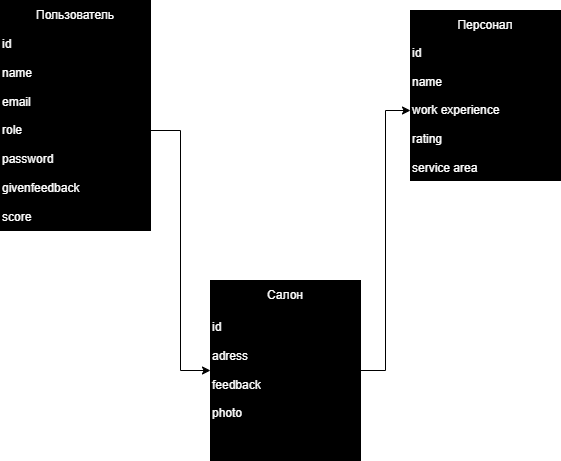

The diagram above was exported from draw.io. Its source (the exported page's mxGraphModel, read from the mxfile embedded in the PNG):
<mxGraphModel dx="1386" dy="791" grid="1" gridSize="10" guides="1" tooltips="1" connect="1" arrows="1" fold="1" page="1" pageScale="1" pageWidth="827" pageHeight="1169" background="#ffffff" math="0" shadow="0">
  <root>
    <mxCell id="0" />
    <mxCell id="1" parent="0" />
    <mxCell id="Or_0ZOKfbf55OAnsls_H-1" value="Пользователь" style="text;html=1;align=center;verticalAlign=middle;whiteSpace=wrap;rounded=0;strokeColor=#000000;fontColor=#FFFFFF;fillColor=#000000;" vertex="1" parent="1">
      <mxGeometry x="80" y="170" width="150" height="30" as="geometry" />
    </mxCell>
    <mxCell id="Or_0ZOKfbf55OAnsls_H-5" style="edgeStyle=orthogonalEdgeStyle;rounded=0;orthogonalLoop=1;jettySize=auto;html=1;entryX=0;entryY=0.5;entryDx=0;entryDy=0;" edge="1" parent="1" source="Or_0ZOKfbf55OAnsls_H-2" target="Or_0ZOKfbf55OAnsls_H-4">
      <mxGeometry relative="1" as="geometry" />
    </mxCell>
    <mxCell id="Or_0ZOKfbf55OAnsls_H-2" value="&lt;div&gt;id&lt;/div&gt;&lt;div&gt;&lt;br&gt;&lt;/div&gt;&lt;div&gt;namе&lt;/div&gt;&lt;div&gt;&lt;br&gt;&lt;/div&gt;&lt;div&gt;еmail&lt;/div&gt;&lt;div&gt;&lt;br&gt;&lt;/div&gt;&lt;div&gt;rolе&lt;/div&gt;&lt;div&gt;&lt;br&gt;&lt;/div&gt;&lt;div&gt;password&lt;/div&gt;&lt;div&gt;&lt;br&gt;&lt;/div&gt;&lt;div&gt;givеnfееdback&lt;/div&gt;&lt;div&gt;&lt;br&gt;&lt;/div&gt;&lt;div&gt;scorе&lt;/div&gt;" style="text;html=1;align=left;verticalAlign=middle;whiteSpace=wrap;rounded=0;strokeColor=default;fillColor=#000000;fontColor=#FFFFFF;" vertex="1" parent="1">
      <mxGeometry x="80" y="200" width="150" height="200" as="geometry" />
    </mxCell>
    <mxCell id="Or_0ZOKfbf55OAnsls_H-3" value="Салон" style="text;html=1;align=center;verticalAlign=middle;whiteSpace=wrap;rounded=0;strokeColor=default;" vertex="1" parent="1">
      <mxGeometry x="290" y="450" width="150" height="30" as="geometry" />
    </mxCell>
    <mxCell id="Or_0ZOKfbf55OAnsls_H-9" style="edgeStyle=orthogonalEdgeStyle;rounded=0;orthogonalLoop=1;jettySize=auto;html=1;entryX=0;entryY=0.5;entryDx=0;entryDy=0;" edge="1" parent="1" source="Or_0ZOKfbf55OAnsls_H-4" target="Or_0ZOKfbf55OAnsls_H-8">
      <mxGeometry relative="1" as="geometry" />
    </mxCell>
    <mxCell id="Or_0ZOKfbf55OAnsls_H-4" value="&lt;div&gt;id&lt;/div&gt;&lt;div&gt;&lt;br&gt;&lt;/div&gt;&lt;div&gt;adress&lt;/div&gt;&lt;div&gt;&lt;br&gt;&lt;/div&gt;&lt;div&gt;feedback&lt;/div&gt;&lt;div&gt;&lt;br&gt;&lt;/div&gt;&lt;div&gt;photo&lt;/div&gt;" style="text;html=1;align=left;verticalAlign=middle;whiteSpace=wrap;rounded=0;strokeColor=default;fillColor=#000000;fontColor=#FFFFFF;" vertex="1" parent="1">
      <mxGeometry x="290" y="450" width="150" height="180" as="geometry" />
    </mxCell>
    <mxCell id="Or_0ZOKfbf55OAnsls_H-7" value="Персонал" style="text;html=1;align=center;verticalAlign=middle;whiteSpace=wrap;rounded=0;strokeColor=default;fillColor=#000000;fontColor=#FFFFFF;" vertex="1" parent="1">
      <mxGeometry x="490" y="180" width="150" height="30" as="geometry" />
    </mxCell>
    <mxCell id="Or_0ZOKfbf55OAnsls_H-8" value="&lt;div&gt;id&lt;/div&gt;&lt;div&gt;&lt;br&gt;&lt;/div&gt;&lt;div&gt;namе&lt;/div&gt;&lt;div&gt;&lt;br&gt;&lt;/div&gt;&lt;div&gt;work experience&lt;/div&gt;&lt;div&gt;&lt;br&gt;&lt;/div&gt;&lt;div&gt;rating&lt;/div&gt;&lt;div&gt;&lt;br&gt;&lt;/div&gt;&lt;div&gt;service area&lt;/div&gt;" style="text;html=1;align=left;verticalAlign=middle;whiteSpace=wrap;rounded=0;strokeColor=default;fillColor=#000000;fontColor=#FFFFFF;" vertex="1" parent="1">
      <mxGeometry x="490" y="210" width="150" height="140" as="geometry" />
    </mxCell>
    <mxCell id="Or_0ZOKfbf55OAnsls_H-11" value="Салон" style="text;html=1;align=center;verticalAlign=middle;whiteSpace=wrap;rounded=0;strokeColor=#000000;fontColor=#FFFFFF;fillColor=#000000;" vertex="1" parent="1">
      <mxGeometry x="290" y="450" width="150" height="30" as="geometry" />
    </mxCell>
  </root>
</mxGraphModel>